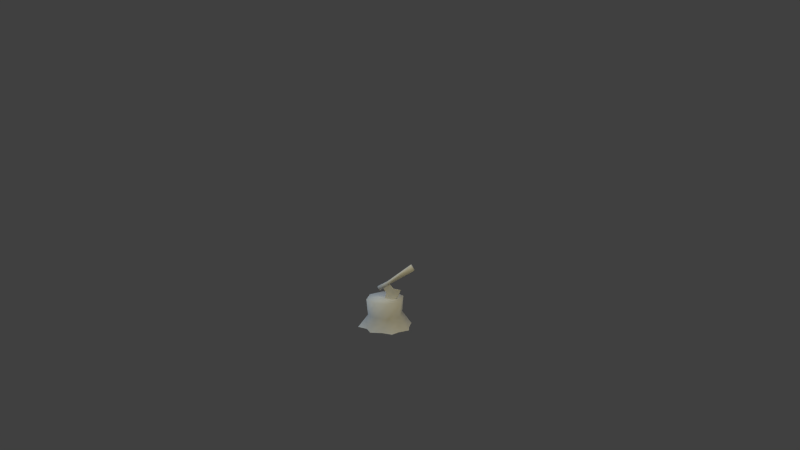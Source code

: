 # Source: farm_stump_01.blend  (saved by Blender 2.59.0; exported with 4.5.12 LTS)
import bpy
from mathutils import Matrix  # noqa: F401  (used for matrix-valued properties, if any)

bpy.ops.wm.read_factory_settings(use_empty=True)
scene = bpy.context.scene
scene.name = 'Scene'

# ---- collections
col_collection_1 = bpy.data.collections.new('Collection 1'); scene.collection.children.link(col_collection_1)

# ---- materials (node trees are filled in below, after node groups)
mat_farm_stump = bpy.data.materials.new('farm_stump')
mat_farm_stump.alpha_threshold = 0.0
mat_farm_stump.use_transparent_shadow = False
mat_farm_stump.roughness = 0.5
mat_farm_stump.specular_intensity = 0.0
mat_farm_stump.line_color = (0.0, 0.0, 0.0, 1.0)

# ---- material node trees

# ---- world
world_world = bpy.data.worlds.new('World'); scene.world = world_world
world_world.color = (0.05088, 0.05088, 0.05088)
world_world.use_sun_shadow = False
world_world.sun_shadow_jitter_overblur = 0.0
world_world.cycles.sampling_method = 'MANUAL'
world_world.cycles.sample_map_resolution = 256

# ---- cameras
cam_camera = bpy.data.cameras.new('Camera')
cam_camera.clip_end = 100.0
cam_camera.lens = 35.0
cam_camera.ortho_scale = 7.314
cam_camera.dof.focus_distance = 0.0
cam_camera.dof.aperture_fstop = 128.0

# ---- lights
light_point_001 = bpy.data.lights.new('Point.001', 'POINT')
light_point_001.color = (1.0, 0.8416, 0.3305)
light_point_001.transmission_factor = 0.0
light_point_001.energy = 200.0
light_point_001.shadow_buffer_clip_start = 0.5
light_point_001.shadow_soft_size = 1.0
light_point_001.shadow_maximum_resolution = 0.006
light_point_001.use_absolute_resolution = True
light_point_001.cycles.use_multiple_importance_sampling = False
light_point = bpy.data.lights.new('Point', 'POINT')
light_point.color = (0.5765, 0.8011, 1.0)
light_point.transmission_factor = 0.0
light_point.energy = 200.0
light_point.shadow_buffer_clip_start = 0.5
light_point.shadow_soft_size = 1.0
light_point.shadow_maximum_resolution = 0.006
light_point.use_absolute_resolution = True
light_point.cycles.use_multiple_importance_sampling = False
light_hemi = bpy.data.lights.new('Hemi', 'SUN')
light_hemi.transmission_factor = 0.0
light_hemi.angle = 1.571
light_hemi.energy = 0.5
light_hemi.shadow_buffer_clip_start = 0.5
light_hemi.shadow_soft_size = 1.0
light_hemi.shadow_cascade_max_distance = 1000.0
light_hemi.cycles.use_multiple_importance_sampling = False

# ---- meshes
me_farm_stump_mesh = bpy.data.meshes.new('farm_stump_mesh')
me_farm_stump_mesh.from_pydata([(0.01665, 0.5, 0.03312), (-0.01741, 0.389, 0.04052), (0.08578, 0.3799, -0.01281), (0.1609, 0.4361, -0.05164), (0.008331, 0.5, 0.01702), (0.1054, 0.5663, -0.01273), (0.05786, 0.6413, 0.01182), (-0.02639, 0.5783, 0.05536), (0.1983, 0.5504, -0.07097), (-0.03471, 0.5783, 0.03926), (0.04955, 0.6413, -0.004281), (0.09704, 0.5663, -0.02882), (0.0244, 0.6756, 0.003917), (0.3187, 0.934, -0.1696), (0.3636, 0.8579, -0.1928), (0.04864, 0.6345, -0.008609), (-0.112, 0.5935, 0.06063), (-0.08124, 0.5414, 0.04472), (0.03669, 0.6756, 0.0277), (-0.08932, 0.5935, 0.1046), (-0.05852, 0.5414, 0.08868), (0.06093, 0.6345, 0.01518), (0.3476, 0.934, -0.1136), (0.3925, 0.8579, -0.1368), (-0.01891, 0.4127, -0.2669), (-0.02992, 0.1778, -0.2484), (-0.02992, 0.4127, 0.007308), (-0.04968, 0.4127, -0.2658), (-0.2073, 0.4127, -0.2005), (-0.1951, 0.1778, -0.1865), (-0.02992, -0.00491, -0.3571), (-0.1433, -0.00491, -0.2948), (0.2476, 0.4127, 0.007308), (0.1541, 0.4127, -0.2005), (-0.3008, 0.4127, 0.007308), (-0.2925, -0.00491, -0.0868), (-0.3668, -0.00491, 0.007308), (-0.2823, 0.1778, 0.007308), (-0.2971, -0.00491, -0.3001), (0.3175, -0.00491, -0.107), (0.2592, -0.00491, -0.2519), (0.1419, 0.1778, -0.1865), (0.2291, 0.1778, 0.007308), (0.3878, -0.00491, 0.007308), (0.1565, 0.4127, 0.2151), (-0.03017, 0.4127, 0.2815), (0.09511, -0.00491, -0.2892), (0.1227, -0.00491, 0.2981), (0.2753, -0.00491, 0.2687), (0.1441, 0.1778, 0.2011), (-0.02992, -0.00491, 0.3784), (-0.02992, 0.1778, 0.263), (-0.2097, 0.4127, 0.2151), (-0.1498, -0.00491, 0.2932), (-0.1973, 0.1778, 0.2011), (-0.3076, -0.00491, 0.2987), (-0.3027, -0.00491, 0.1284), (0.3017, -0.00491, 0.1561)], [], [(0, 1, 2), (0, 2, 3), (4, 3, 2), (4, 2, 1), (0, 5, 6, 7), (5, 0, 3, 8), (9, 10, 11, 4), (4, 11, 8, 3), (11, 10, 6, 5), (8, 11, 5), (0, 7, 9, 4), (1, 0, 4), (12, 13, 14, 15), (16, 12, 15, 17), (18, 19, 20, 21), (22, 18, 21, 23), (12, 16, 19, 18), (13, 12, 18, 22), (15, 14, 23, 21), (17, 15, 21, 20), (20, 19, 16, 17), (14, 13, 22, 23), (24, 25, 26), (27, 26, 25), (27, 28, 26), (28, 27, 25, 29), (29, 25, 30, 31), (32, 33, 24, 26), (26, 28, 34), (35, 36, 37, 29), (38, 35, 29), (29, 37, 34, 28), (39, 40, 41, 42), (43, 39, 42), (42, 41, 33, 32), (44, 32, 26), (45, 44, 26), (24, 33, 41, 25), (40, 46, 25, 41), (25, 46, 30), (47, 48, 49), (50, 47, 49, 51), (51, 49, 44, 45), (52, 45, 26), (52, 26, 34), (29, 31, 38), (53, 50, 51, 54), (55, 53, 54), (54, 51, 45, 52), (56, 55, 54), (36, 56, 54, 37), (37, 54, 52, 34), (57, 43, 42), (48, 57, 42, 49), (49, 42, 32, 44)])
me_farm_stump_mesh.polygons.foreach_set('use_smooth', [0, 0, 0, 0, 0, 0, 0, 0, 0, 0, 0, 0, 1, 1, 1, 1, 1, 1, 1, 1, 1, 1, 1, 1, 1, 1, 1, 1, 1, 1, 1, 1, 1, 1, 1, 1, 1, 1, 1, 1, 1, 1, 1, 1, 1, 1, 1, 1, 1, 1, 1, 1, 1, 1, 1])
_uv = me_farm_stump_mesh.uv_layers.new(name='UVMap')
_uv.uv.foreach_set('vector', [0.79, 0.4653, 0.8241, 0.4917, 0.7909, 0.5194, 0.79, 0.4653, 0.7909, 0.5194, 0.7533, 0.5206, 0.7455, 0.4668, 0.7913, 0.5196, 0.7535, 0.5205, 0.7455, 0.4668, 0.7535, 0.5205, 0.7159, 0.4952, 0.79, 0.4653, 0.7456, 0.4667, 0.7456, 0.4325, 0.7878, 0.4312, 0.7456, 0.4667, 0.79, 0.4653, 0.7533, 0.5206, 0.7159, 0.4952, 0.7453, 0.4325, 0.7877, 0.4317, 0.79, 0.4653, 0.7455, 0.4668, 0.7455, 0.4668, 0.79, 0.4653, 0.824, 0.4917, 0.7913, 0.5196, 0.79, 0.4653, 0.7877, 0.4317, 0.7957, 0.4305, 0.797, 0.4614, 0.824, 0.4917, 0.79, 0.4653, 0.797, 0.4614, 0.7383, 0.4655, 0.7359, 0.4315, 0.7453, 0.4325, 0.7455, 0.4668, 0.7159, 0.4952, 0.7383, 0.4655, 0.7455, 0.4668, 0.7576, 0.6385, 0.7548, 0.7692, 0.7283, 0.7679, 0.738, 0.6402, 0.7493, 0.5605, 0.7576, 0.6385, 0.738, 0.6402, 0.723, 0.5662, 0.772, 0.6381, 0.7711, 0.5587, 0.7982, 0.5602, 0.7918, 0.6391, 0.773, 0.7685, 0.772, 0.6381, 0.7918, 0.6391, 0.7991, 0.7669, 0.7576, 0.6385, 0.7493, 0.5605, 0.7711, 0.5587, 0.772, 0.6381, 0.7548, 0.7692, 0.7576, 0.6385, 0.772, 0.6381, 0.773, 0.7685, 0.8058, 0.6397, 0.8177, 0.766, 0.7991, 0.7669, 0.7918, 0.6391, 0.821, 0.563, 0.8058, 0.6397, 0.7918, 0.6391, 0.7982, 0.5602, 0.7982, 0.5602, 0.7711, 0.5587, 0.7723, 0.5373, 0.7994, 0.5388, 0.8002, 0.7849, 0.7741, 0.7865, 0.773, 0.7685, 0.7991, 0.7669, 0.7111, 0.7809, 0.722, 0.7801, 0.7228, 0.8848, 0.7351, 0.7812, 0.7228, 0.8848, 0.722, 0.7801, 0.7351, 0.7812, 0.8034, 0.8156, 0.7228, 0.8848, 0.9933, 0.4729, 0.9924, 0.5235, 0.9117, 0.5345, 0.9069, 0.4695, 0.9069, 0.4695, 0.9117, 0.5345, 0.8396, 0.5298, 0.8397, 0.5029, 0.624, 0.8885, 0.6439, 0.817, 0.7111, 0.7809, 0.7228, 0.8848, 0.7228, 0.8848, 0.8034, 0.8156, 0.8274, 0.8817, 0.8506, 0.4206, 0.8542, 0.3852, 0.9101, 0.4064, 0.9069, 0.4695, 0.8239, 0.4626, 0.8506, 0.4206, 0.9069, 0.4695, 0.9069, 0.4695, 0.9101, 0.4064, 0.9919, 0.4073, 0.9933, 0.4729, 0.8358, 0.6405, 0.8335, 0.5952, 0.9076, 0.594, 0.908, 0.6717, 0.8267, 0.6773, 0.8358, 0.6405, 0.908, 0.6717, 0.908, 0.6717, 0.9076, 0.594, 0.9862, 0.5972, 0.9861, 0.6655, 0.6457, 0.9603, 0.624, 0.8885, 0.7228, 0.8848, 0.7235, 0.9937, 0.6457, 0.9603, 0.7228, 0.8848, 0.9897, 0.5424, 0.9862, 0.5972, 0.9076, 0.594, 0.9117, 0.5345, 0.8335, 0.5952, 0.848, 0.5525, 0.9117, 0.5345, 0.9076, 0.594, 0.9117, 0.5345, 0.848, 0.5525, 0.8396, 0.5298, 0.843, 0.7981, 0.8295, 0.7564, 0.9053, 0.769, 0.8384, 0.8402, 0.843, 0.7981, 0.9053, 0.769, 0.912, 0.8434, 0.912, 0.8434, 0.9053, 0.769, 0.9878, 0.7679, 0.9902, 0.8471, 0.8037, 0.9545, 0.7235, 0.9937, 0.7228, 0.8848, 0.8037, 0.9545, 0.7228, 0.8848, 0.8274, 0.8817, 0.9069, 0.4695, 0.8397, 0.5029, 0.8239, 0.4626, 0.8476, 0.8821, 0.8384, 0.8402, 0.912, 0.8434, 0.9114, 0.9095, 0.8359, 0.9263, 0.8476, 0.8821, 0.9114, 0.9095, 0.9114, 0.9095, 0.912, 0.8434, 0.9902, 0.8471, 0.9913, 0.9042, 0.8471, 0.9673, 0.8359, 0.9263, 0.9114, 0.9095, 0.8492, 1.002, 0.8471, 0.9673, 0.9114, 0.9095, 0.9139, 0.9964, 0.9139, 0.9964, 0.9114, 0.9095, 0.9913, 0.9042, 0.9938, 0.9951, 0.8426, 0.7226, 0.8267, 0.6773, 0.908, 0.6717, 0.8295, 0.7564, 0.8426, 0.7226, 0.908, 0.6717, 0.9053, 0.769, 0.9053, 0.769, 0.908, 0.6717, 0.9861, 0.6655, 0.9878, 0.7679])
me_farm_stump_mesh.materials.append(mat_farm_stump)
me_farm_stump_mesh.use_remesh_preserve_volume = False
me_farm_stump_mesh.use_remesh_preserve_attributes = False
me_farm_stump_mesh.use_mirror_vertex_groups = False
me_farm_stump_mesh.update()

# ---- objects
ob_farm_stump = bpy.data.objects.new('farm_stump', me_farm_stump_mesh)
ob_point_001 = bpy.data.objects.new('Point.001', light_point_001)
ob_point = bpy.data.objects.new('Point', light_point)
ob_hemi = bpy.data.objects.new('Hemi', light_hemi)
ob_camera = bpy.data.objects.new('Camera', cam_camera)

# ---- transforms, parenting, visibility, modifiers, constraints
ob_farm_stump.location = (0.0, 0.0, 0.0)
ob_farm_stump.rotation_euler = (1.571, -0.0, 0.0)
ob_farm_stump.lineart.crease_threshold = 0.0
ob_point_001.location = (3.0, -2.0, 4.0)
ob_point_001.lineart.crease_threshold = 0.0
ob_point.location = (-3.0, -2.0, 4.0)
ob_point.lineart.crease_threshold = 0.0
ob_hemi.location = (0.0, 0.0, 7.0)
ob_hemi.lineart.crease_threshold = 0.0
ob_camera.location = (6.246, -8.635, 4.326)
ob_camera.rotation_euler = (1.312, 0.01082, 0.6042)
ob_camera.lock_rotations_4d = False
ob_camera.empty_display_type = 'ARROWS'
ob_camera.color = (0.0, 0.0, 0.0, 0.0)
ob_camera.display_type = 'WIRE'
ob_camera.lineart.crease_threshold = 0.0

# ---- collection membership
col_collection_1.objects.link(ob_farm_stump)
col_collection_1.objects.link(ob_point_001)
col_collection_1.objects.link(ob_point)
col_collection_1.objects.link(ob_hemi)
col_collection_1.objects.link(ob_camera)

# ---- scene / render settings (as saved in the file)
scene.camera = ob_camera
scene.frame_start = 1; scene.frame_end = 250; scene.frame_set(0)
scene.render.engine = 'BLENDER_EEVEE_NEXT'
scene.render.image_settings.color_mode = 'RGB'
scene.render.image_settings.compression = 90
scene.render.resolution_percentage = 50
scene.render.dither_intensity = 0.0
scene.render.bake_margin = 2
scene.render.bake_bias = 0.0
scene.cycles.use_denoising = False
scene.cycles.samples = 10
scene.cycles.sampling_pattern = 'TABULATED_SOBOL'
scene.cycles.light_sampling_threshold = 0.0
scene.cycles.use_adaptive_sampling = False
scene.cycles.use_light_tree = False
scene.cycles.blur_glossy = 0.0
scene.cycles.volume_bounces = 1
scene.cycles.pixel_filter_type = 'GAUSSIAN'
scene.cycles.sample_clamp_indirect = 0.0
scene.view_settings.view_transform = 'Standard'
bpy.context.view_layer.update()
